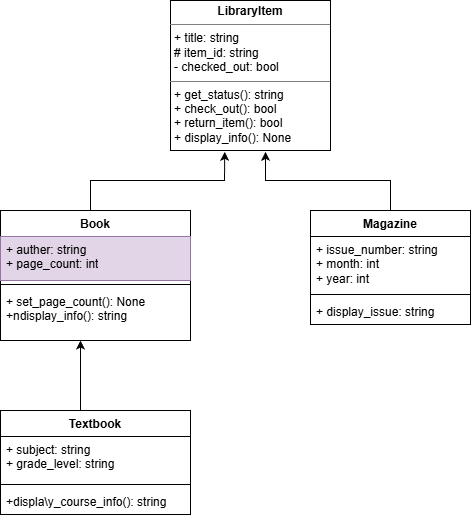

The diagram above was exported from draw.io. Its source (the exported page's mxGraphModel, read from the mxfile embedded in the PNG):
<mxGraphModel dx="1244" dy="694" grid="1" gridSize="10" guides="1" tooltips="1" connect="1" arrows="1" fold="1" page="1" pageScale="1" pageWidth="850" pageHeight="1100" math="0" shadow="0">
  <root>
    <mxCell id="0" />
    <mxCell id="1" parent="0" />
    <mxCell id="KospRwW4aYYBgABGEn-f-1" parent="1" style="verticalAlign=top;align=left;overflow=fill;html=1;whiteSpace=wrap;" value="&lt;p style=&quot;margin:0px;margin-top:4px;text-align:center;&quot;&gt;&lt;b&gt;LibraryItem&lt;/b&gt;&lt;/p&gt;&lt;hr size=&quot;1&quot; style=&quot;border-style:solid;&quot;&gt;&lt;p style=&quot;margin:0px;margin-left:4px;&quot;&gt;+ title: string&lt;/p&gt;&lt;p style=&quot;margin:0px;margin-left:4px;&quot;&gt;# item_id: string&lt;/p&gt;&lt;p style=&quot;margin:0px;margin-left:4px;&quot;&gt;&lt;span style=&quot;background-color: transparent; color: light-dark(rgb(0, 0, 0), rgb(255, 255, 255));&quot;&gt;- checked_out: bool&lt;/span&gt;&lt;/p&gt;&lt;hr size=&quot;1&quot; style=&quot;border-style:solid;&quot;&gt;&lt;p style=&quot;margin:0px;margin-left:4px;&quot;&gt;+ get_status(): string&lt;/p&gt;&lt;p style=&quot;margin:0px;margin-left:4px;&quot;&gt;+ check_out(): bool&lt;/p&gt;&lt;p style=&quot;margin:0px;margin-left:4px;&quot;&gt;+ return_item(): bool&lt;/p&gt;&lt;p style=&quot;margin:0px;margin-left:4px;&quot;&gt;+ display_info(): None&lt;/p&gt;" vertex="1">
      <mxGeometry height="150" width="160" x="320" y="30" as="geometry" />
    </mxCell>
    <mxCell id="KospRwW4aYYBgABGEn-f-6" parent="1" style="swimlane;fontStyle=1;align=center;verticalAlign=top;childLayout=stackLayout;horizontal=1;startSize=26;horizontalStack=0;resizeParent=1;resizeParentMax=0;resizeLast=0;collapsible=1;marginBottom=0;whiteSpace=wrap;html=1;" value="Book" vertex="1">
      <mxGeometry height="130" width="190" x="150" y="240" as="geometry" />
    </mxCell>
    <mxCell id="KospRwW4aYYBgABGEn-f-7" parent="KospRwW4aYYBgABGEn-f-6" style="text;strokeColor=#9673a6;fillColor=#e1d5e7;align=left;verticalAlign=top;spacingLeft=4;spacingRight=4;overflow=hidden;rotatable=0;points=[[0,0.5],[1,0.5]];portConstraint=eastwest;whiteSpace=wrap;html=1;" value="+ auther: string&lt;div&gt;+ page_count: int&lt;/div&gt;" vertex="1">
      <mxGeometry height="44" width="190" y="26" as="geometry" />
    </mxCell>
    <mxCell id="KospRwW4aYYBgABGEn-f-8" parent="KospRwW4aYYBgABGEn-f-6" style="line;strokeWidth=1;fillColor=none;align=left;verticalAlign=middle;spacingTop=-1;spacingLeft=3;spacingRight=3;rotatable=0;labelPosition=right;points=[];portConstraint=eastwest;strokeColor=inherit;" value="" vertex="1">
      <mxGeometry height="8" width="190" y="70" as="geometry" />
    </mxCell>
    <mxCell id="KospRwW4aYYBgABGEn-f-9" parent="KospRwW4aYYBgABGEn-f-6" style="text;strokeColor=none;fillColor=none;align=left;verticalAlign=top;spacingLeft=4;spacingRight=4;overflow=hidden;rotatable=0;points=[[0,0.5],[1,0.5]];portConstraint=eastwest;whiteSpace=wrap;html=1;" value="+ set_page_count(): None&lt;div&gt;+ndisplay_info(): string&lt;/div&gt;" vertex="1">
      <mxGeometry height="52" width="190" y="78" as="geometry" />
    </mxCell>
    <mxCell id="KospRwW4aYYBgABGEn-f-12" parent="1" style="swimlane;fontStyle=1;align=center;verticalAlign=top;childLayout=stackLayout;horizontal=1;startSize=26;horizontalStack=0;resizeParent=1;resizeParentMax=0;resizeLast=0;collapsible=1;marginBottom=0;whiteSpace=wrap;html=1;" value="Magazine" vertex="1">
      <mxGeometry height="114" width="160" x="460" y="240" as="geometry" />
    </mxCell>
    <mxCell id="KospRwW4aYYBgABGEn-f-13" parent="KospRwW4aYYBgABGEn-f-12" style="text;strokeColor=none;fillColor=none;align=left;verticalAlign=top;spacingLeft=4;spacingRight=4;overflow=hidden;rotatable=0;points=[[0,0.5],[1,0.5]];portConstraint=eastwest;whiteSpace=wrap;html=1;" value="+ issue_number: string&lt;div&gt;+ month: int&lt;/div&gt;&lt;div&gt;+ year: int&lt;/div&gt;" vertex="1">
      <mxGeometry height="54" width="160" y="26" as="geometry" />
    </mxCell>
    <mxCell id="KospRwW4aYYBgABGEn-f-14" parent="KospRwW4aYYBgABGEn-f-12" style="line;strokeWidth=1;fillColor=none;align=left;verticalAlign=middle;spacingTop=-1;spacingLeft=3;spacingRight=3;rotatable=0;labelPosition=right;points=[];portConstraint=eastwest;strokeColor=inherit;" value="" vertex="1">
      <mxGeometry height="8" width="160" y="80" as="geometry" />
    </mxCell>
    <mxCell id="KospRwW4aYYBgABGEn-f-15" parent="KospRwW4aYYBgABGEn-f-12" style="text;strokeColor=none;fillColor=none;align=left;verticalAlign=top;spacingLeft=4;spacingRight=4;overflow=hidden;rotatable=0;points=[[0,0.5],[1,0.5]];portConstraint=eastwest;whiteSpace=wrap;html=1;" value="+ display_issue: string" vertex="1">
      <mxGeometry height="26" width="160" y="88" as="geometry" />
    </mxCell>
    <mxCell id="KospRwW4aYYBgABGEn-f-21" edge="1" parent="1" style="endArrow=classic;html=1;rounded=0;entryX=0.339;entryY=1.009;entryDx=0;entryDy=0;entryPerimeter=0;" target="KospRwW4aYYBgABGEn-f-1" value="">
      <mxGeometry height="50" relative="1" width="50" as="geometry">
        <Array as="points">
          <mxPoint x="240" y="210" />
          <mxPoint x="374" y="210" />
        </Array>
        <mxPoint x="240" y="240" as="sourcePoint" />
        <mxPoint x="290" y="190" as="targetPoint" />
      </mxGeometry>
    </mxCell>
    <mxCell id="KospRwW4aYYBgABGEn-f-22" edge="1" parent="1" style="endArrow=classic;html=1;rounded=0;entryX=0.594;entryY=1.009;entryDx=0;entryDy=0;entryPerimeter=0;" target="KospRwW4aYYBgABGEn-f-1" value="">
      <mxGeometry height="50" relative="1" width="50" as="geometry">
        <Array as="points">
          <mxPoint x="540" y="210" />
          <mxPoint x="415" y="210" />
        </Array>
        <mxPoint x="540" y="240" as="sourcePoint" />
        <mxPoint x="590" y="190" as="targetPoint" />
      </mxGeometry>
    </mxCell>
    <mxCell id="KospRwW4aYYBgABGEn-f-23" parent="1" style="swimlane;fontStyle=1;align=center;verticalAlign=top;childLayout=stackLayout;horizontal=1;startSize=26;horizontalStack=0;resizeParent=1;resizeParentMax=0;resizeLast=0;collapsible=1;marginBottom=0;whiteSpace=wrap;html=1;" value="Textbook" vertex="1">
      <mxGeometry height="104" width="190" x="150" y="440" as="geometry" />
    </mxCell>
    <mxCell id="KospRwW4aYYBgABGEn-f-24" parent="KospRwW4aYYBgABGEn-f-23" style="text;strokeColor=none;fillColor=none;align=left;verticalAlign=top;spacingLeft=4;spacingRight=4;overflow=hidden;rotatable=0;points=[[0,0.5],[1,0.5]];portConstraint=eastwest;whiteSpace=wrap;html=1;" value="+ subject: string&lt;div&gt;+ grade_level: string&lt;/div&gt;" vertex="1">
      <mxGeometry height="44" width="190" y="26" as="geometry" />
    </mxCell>
    <mxCell id="KospRwW4aYYBgABGEn-f-25" parent="KospRwW4aYYBgABGEn-f-23" style="line;strokeWidth=1;fillColor=none;align=left;verticalAlign=middle;spacingTop=-1;spacingLeft=3;spacingRight=3;rotatable=0;labelPosition=right;points=[];portConstraint=eastwest;strokeColor=inherit;" value="" vertex="1">
      <mxGeometry height="8" width="190" y="70" as="geometry" />
    </mxCell>
    <mxCell id="KospRwW4aYYBgABGEn-f-26" parent="KospRwW4aYYBgABGEn-f-23" style="text;strokeColor=none;fillColor=none;align=left;verticalAlign=top;spacingLeft=4;spacingRight=4;overflow=hidden;rotatable=0;points=[[0,0.5],[1,0.5]];portConstraint=eastwest;whiteSpace=wrap;html=1;" value="+displa\y_course_info(): string" vertex="1">
      <mxGeometry height="26" width="190" y="78" as="geometry" />
    </mxCell>
    <mxCell id="KospRwW4aYYBgABGEn-f-27" edge="1" parent="1" style="endArrow=classic;html=1;rounded=0;" value="">
      <mxGeometry height="50" relative="1" width="50" as="geometry">
        <mxPoint x="230" y="440" as="sourcePoint" />
        <mxPoint x="230" y="370" as="targetPoint" />
      </mxGeometry>
    </mxCell>
  </root>
</mxGraphModel>